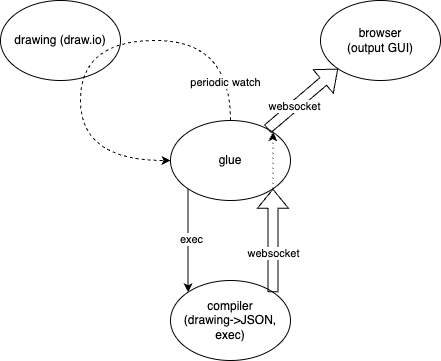

The diagram above was exported from draw.io. Its source (the exported page's mxGraphModel, read from the mxfile embedded in the PNG):
<mxGraphModel dx="1100" dy="420" grid="1" gridSize="10" guides="1" tooltips="1" connect="1" arrows="1" fold="1" page="1" pageScale="1" pageWidth="1100" pageHeight="850" math="0" shadow="0">
  <root>
    <mxCell id="0" />
    <mxCell id="1" parent="0" />
    <mxCell id="1R-UEZMBGipmWwcEH6OW-1" value="drawing (draw.io)" style="ellipse;whiteSpace=wrap;html=1;" vertex="1" parent="1">
      <mxGeometry x="200" y="80" width="120" height="80" as="geometry" />
    </mxCell>
    <mxCell id="1R-UEZMBGipmWwcEH6OW-2" value="browser&lt;div&gt;(output GUI)&lt;/div&gt;" style="ellipse;whiteSpace=wrap;html=1;" vertex="1" parent="1">
      <mxGeometry x="520" y="80" width="120" height="80" as="geometry" />
    </mxCell>
    <mxCell id="1R-UEZMBGipmWwcEH6OW-7" style="edgeStyle=orthogonalEdgeStyle;rounded=0;orthogonalLoop=1;jettySize=auto;html=1;exitX=0;exitY=1;exitDx=0;exitDy=0;entryX=0;entryY=0;entryDx=0;entryDy=0;" edge="1" parent="1" source="1R-UEZMBGipmWwcEH6OW-3" target="1R-UEZMBGipmWwcEH6OW-4">
      <mxGeometry relative="1" as="geometry" />
    </mxCell>
    <mxCell id="1R-UEZMBGipmWwcEH6OW-8" value="exec" style="edgeLabel;html=1;align=center;verticalAlign=middle;resizable=0;points=[];" vertex="1" connectable="0" parent="1R-UEZMBGipmWwcEH6OW-7">
      <mxGeometry x="-0.0387" y="3" relative="1" as="geometry">
        <mxPoint as="offset" />
      </mxGeometry>
    </mxCell>
    <mxCell id="1R-UEZMBGipmWwcEH6OW-3" value="glue" style="ellipse;whiteSpace=wrap;html=1;" vertex="1" parent="1">
      <mxGeometry x="370" y="200" width="120" height="80" as="geometry" />
    </mxCell>
    <mxCell id="1R-UEZMBGipmWwcEH6OW-4" value="compiler&lt;div&gt;(drawing-&amp;gt;JSON, exec)&lt;/div&gt;" style="ellipse;whiteSpace=wrap;html=1;" vertex="1" parent="1">
      <mxGeometry x="370" y="360" width="120" height="80" as="geometry" />
    </mxCell>
    <mxCell id="1R-UEZMBGipmWwcEH6OW-5" style="edgeStyle=orthogonalEdgeStyle;rounded=0;orthogonalLoop=1;jettySize=auto;html=1;exitX=0.5;exitY=0;exitDx=0;exitDy=0;entryX=0;entryY=0.5;entryDx=0;entryDy=0;curved=1;dashed=1;" edge="1" parent="1" source="1R-UEZMBGipmWwcEH6OW-3" target="1R-UEZMBGipmWwcEH6OW-3">
      <mxGeometry relative="1" as="geometry">
        <Array as="points">
          <mxPoint x="430" y="120" />
          <mxPoint x="280" y="120" />
          <mxPoint x="280" y="240" />
        </Array>
      </mxGeometry>
    </mxCell>
    <mxCell id="1R-UEZMBGipmWwcEH6OW-6" value="periodic watch" style="edgeLabel;html=1;align=center;verticalAlign=middle;resizable=0;points=[];" vertex="1" connectable="0" parent="1R-UEZMBGipmWwcEH6OW-5">
      <mxGeometry x="-0.8227" y="6" relative="1" as="geometry">
        <mxPoint as="offset" />
      </mxGeometry>
    </mxCell>
    <mxCell id="1R-UEZMBGipmWwcEH6OW-9" value="" style="shape=flexArrow;endArrow=classic;html=1;rounded=0;entryX=0;entryY=1;entryDx=0;entryDy=0;" edge="1" parent="1" source="1R-UEZMBGipmWwcEH6OW-3" target="1R-UEZMBGipmWwcEH6OW-2">
      <mxGeometry width="50" height="50" relative="1" as="geometry">
        <mxPoint x="520" y="250" as="sourcePoint" />
        <mxPoint x="570" y="200" as="targetPoint" />
      </mxGeometry>
    </mxCell>
    <mxCell id="1R-UEZMBGipmWwcEH6OW-10" value="websocket" style="edgeLabel;html=1;align=center;verticalAlign=middle;resizable=0;points=[];" vertex="1" connectable="0" parent="1R-UEZMBGipmWwcEH6OW-9">
      <mxGeometry x="-0.2424" relative="1" as="geometry">
        <mxPoint as="offset" />
      </mxGeometry>
    </mxCell>
    <mxCell id="1R-UEZMBGipmWwcEH6OW-11" value="" style="shape=flexArrow;endArrow=classic;html=1;rounded=0;exitX=1;exitY=0;exitDx=0;exitDy=0;entryX=1;entryY=1;entryDx=0;entryDy=0;" edge="1" parent="1" source="1R-UEZMBGipmWwcEH6OW-4" target="1R-UEZMBGipmWwcEH6OW-3">
      <mxGeometry width="50" height="50" relative="1" as="geometry">
        <mxPoint x="477" y="219" as="sourcePoint" />
        <mxPoint x="548" y="158" as="targetPoint" />
      </mxGeometry>
    </mxCell>
    <mxCell id="1R-UEZMBGipmWwcEH6OW-12" value="websocket" style="edgeLabel;html=1;align=center;verticalAlign=middle;resizable=0;points=[];" vertex="1" connectable="0" parent="1R-UEZMBGipmWwcEH6OW-11">
      <mxGeometry x="-0.2424" relative="1" as="geometry">
        <mxPoint as="offset" />
      </mxGeometry>
    </mxCell>
    <mxCell id="1R-UEZMBGipmWwcEH6OW-13" style="edgeStyle=orthogonalEdgeStyle;rounded=0;orthogonalLoop=1;jettySize=auto;html=1;exitX=1;exitY=1;exitDx=0;exitDy=0;entryX=1;entryY=0;entryDx=0;entryDy=0;dashed=1;dashPattern=1 4;" edge="1" parent="1" source="1R-UEZMBGipmWwcEH6OW-3" target="1R-UEZMBGipmWwcEH6OW-3">
      <mxGeometry relative="1" as="geometry">
        <Array as="points">
          <mxPoint x="472" y="250" />
          <mxPoint x="472" y="250" />
        </Array>
      </mxGeometry>
    </mxCell>
  </root>
</mxGraphModel>